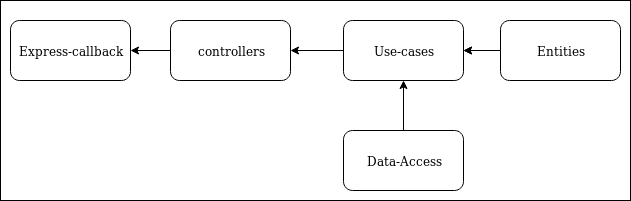

The diagram above was exported from draw.io. Its source (the exported page's mxGraphModel, read from the mxfile embedded in the PNG):
<mxGraphModel dx="868" dy="509" grid="1" gridSize="10" guides="1" tooltips="1" connect="1" arrows="1" fold="1" page="1" pageScale="1" pageWidth="827" pageHeight="1169" math="0" shadow="0">
  <root>
    <mxCell id="0" />
    <mxCell id="1" parent="0" />
    <mxCell id="-_EYC5W3Tg-E-M7huWAT-13" value="" style="rounded=0;whiteSpace=wrap;html=1;" vertex="1" parent="1">
      <mxGeometry x="70" y="110" width="630" height="200" as="geometry" />
    </mxCell>
    <mxCell id="-_EYC5W3Tg-E-M7huWAT-1" value="&lt;div&gt;Express-callback&lt;/div&gt;" style="rounded=1;whiteSpace=wrap;html=1;" vertex="1" parent="1">
      <mxGeometry x="80" y="130" width="120" height="60" as="geometry" />
    </mxCell>
    <mxCell id="-_EYC5W3Tg-E-M7huWAT-7" value="" style="edgeStyle=orthogonalEdgeStyle;rounded=0;orthogonalLoop=1;jettySize=auto;html=1;" edge="1" parent="1" source="-_EYC5W3Tg-E-M7huWAT-3" target="-_EYC5W3Tg-E-M7huWAT-1">
      <mxGeometry relative="1" as="geometry" />
    </mxCell>
    <mxCell id="-_EYC5W3Tg-E-M7huWAT-3" value="&lt;div&gt;controllers&lt;/div&gt;" style="rounded=1;whiteSpace=wrap;html=1;" vertex="1" parent="1">
      <mxGeometry x="240" y="130" width="120" height="60" as="geometry" />
    </mxCell>
    <mxCell id="-_EYC5W3Tg-E-M7huWAT-8" value="" style="edgeStyle=orthogonalEdgeStyle;rounded=0;orthogonalLoop=1;jettySize=auto;html=1;" edge="1" parent="1" source="-_EYC5W3Tg-E-M7huWAT-4" target="-_EYC5W3Tg-E-M7huWAT-3">
      <mxGeometry relative="1" as="geometry" />
    </mxCell>
    <mxCell id="-_EYC5W3Tg-E-M7huWAT-4" value="&lt;div&gt;Use-cases&lt;/div&gt;" style="rounded=1;whiteSpace=wrap;html=1;" vertex="1" parent="1">
      <mxGeometry x="413" y="130" width="120" height="60" as="geometry" />
    </mxCell>
    <mxCell id="-_EYC5W3Tg-E-M7huWAT-10" value="" style="edgeStyle=orthogonalEdgeStyle;rounded=0;orthogonalLoop=1;jettySize=auto;html=1;" edge="1" parent="1" source="-_EYC5W3Tg-E-M7huWAT-5" target="-_EYC5W3Tg-E-M7huWAT-4">
      <mxGeometry relative="1" as="geometry" />
    </mxCell>
    <mxCell id="-_EYC5W3Tg-E-M7huWAT-5" value="&lt;div&gt;Data-Access&lt;/div&gt;" style="rounded=1;whiteSpace=wrap;html=1;" vertex="1" parent="1">
      <mxGeometry x="413" y="240" width="120" height="60" as="geometry" />
    </mxCell>
    <mxCell id="-_EYC5W3Tg-E-M7huWAT-11" value="" style="edgeStyle=orthogonalEdgeStyle;rounded=0;orthogonalLoop=1;jettySize=auto;html=1;" edge="1" parent="1" source="-_EYC5W3Tg-E-M7huWAT-6" target="-_EYC5W3Tg-E-M7huWAT-4">
      <mxGeometry relative="1" as="geometry" />
    </mxCell>
    <mxCell id="-_EYC5W3Tg-E-M7huWAT-12" value="" style="edgeStyle=orthogonalEdgeStyle;rounded=0;orthogonalLoop=1;jettySize=auto;html=1;" edge="1" parent="1" source="-_EYC5W3Tg-E-M7huWAT-6" target="-_EYC5W3Tg-E-M7huWAT-4">
      <mxGeometry relative="1" as="geometry" />
    </mxCell>
    <mxCell id="-_EYC5W3Tg-E-M7huWAT-6" value="&lt;div&gt;Entities&lt;/div&gt;" style="rounded=1;whiteSpace=wrap;html=1;" vertex="1" parent="1">
      <mxGeometry x="570" y="130" width="120" height="60" as="geometry" />
    </mxCell>
  </root>
</mxGraphModel>